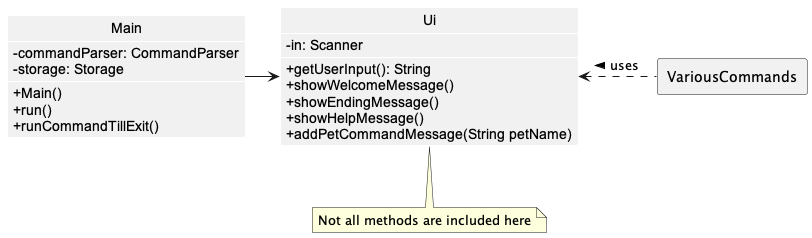

The diagram above was rendered by PlantUML. Its source (embedded in the PNG):
@startuml
!include Style.puml
skinparam classAttributeIconSize 0

class Main {
    - commandParser: CommandParser
    - storage: Storage
    + Main()
    + run()
    + runCommandTillExit()
}

class Ui {
    - in: Scanner
    + getUserInput(): String
    + showWelcomeMessage()
    + showEndingMessage()
    + showHelpMessage()
    + addPetCommandMessage(String petName)
}

note bottom: Not all methods are included here

package VariousCommands <<Rectangle>> {
}

Main -> Ui
VariousCommands-[dashed]left-> Ui : uses >

@enduml